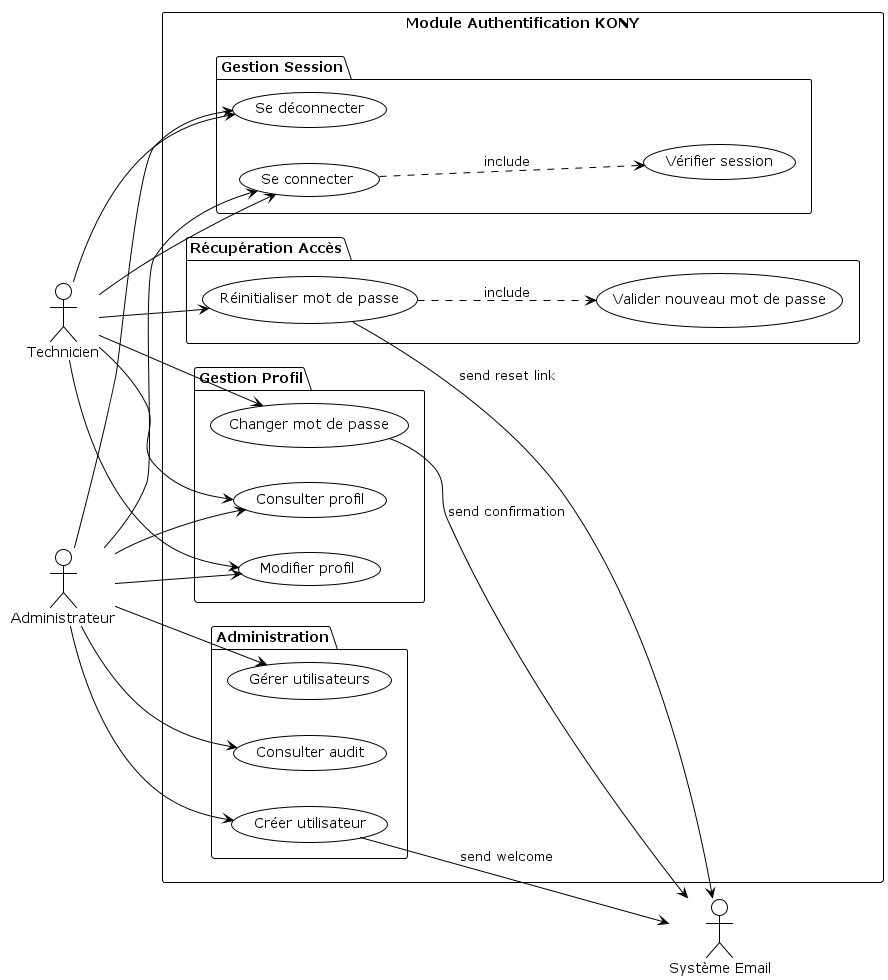

The diagram above was rendered by PlantUML. Its source (embedded in the PNG):
@startuml
!theme plain
left to right direction

actor "Technicien" as Tech
actor "Administrateur" as Admin
actor "Système Email" as Email

rectangle "Module Authentification KONY" {
  package "Gestion Session" {
    usecase "Se connecter" as Login
    usecase "Se déconnecter" as Logout
    usecase "Vérifier session" as CheckSession
  }
  
  package "Gestion Profil" {
    usecase "Consulter profil" as ViewProfile
    usecase "Modifier profil" as EditProfile
    usecase "Changer mot de passe" as ChangePassword
  }
  
  package "Récupération Accès" {
    usecase "Réinitialiser mot de passe" as ResetPassword
    usecase "Valider nouveau mot de passe" as ValidatePassword
  }
  
  package "Administration" {
    usecase "Créer utilisateur" as CreateUser
    usecase "Gérer utilisateurs" as ManageUsers
    usecase "Consulter audit" as ViewAudit
  }
}

Tech --> Login
Tech --> Logout
Tech --> ViewProfile
Tech --> EditProfile
Tech --> ChangePassword
Tech --> ResetPassword

Admin --> Login
Admin --> Logout
Admin --> ViewProfile
Admin --> EditProfile
Admin --> CreateUser
Admin --> ManageUsers
Admin --> ViewAudit

Login ..> CheckSession : include
ResetPassword ..> ValidatePassword : include
CreateUser --> Email : send welcome
ResetPassword --> Email : send reset link
ChangePassword --> Email : send confirmation

@enduml